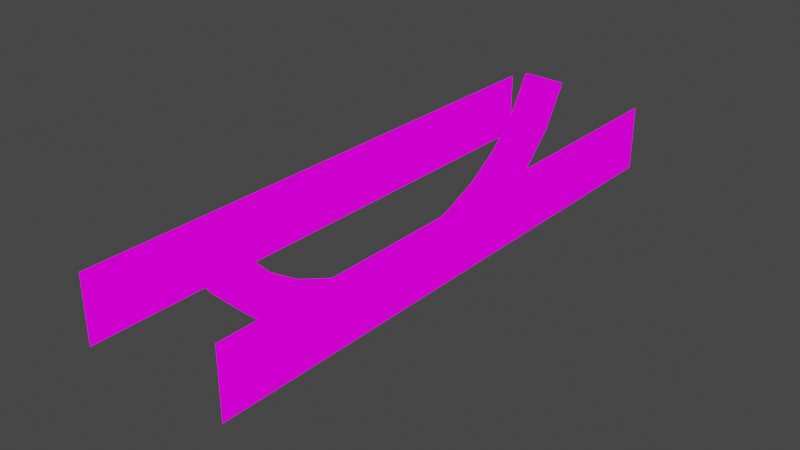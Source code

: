 # Source: rope_dynamic.blend  (saved by Blender 2.82.7; exported with 4.5.12 LTS)
import bpy
from mathutils import Matrix  # noqa: F401  (used for matrix-valued properties, if any)

bpy.ops.wm.read_factory_settings(use_empty=True)
scene = bpy.context.scene
scene.name = 'Scene'

# ---- collections
col_rope_ref = bpy.data.collections.new('rope_ref'); scene.collection.children.link(col_rope_ref)
col_cable_ref = bpy.data.collections.new('cable_ref'); scene.collection.children.link(col_cable_ref)

# ---- images (referenced by path relative to the original .blend; pixels are not part of the script)
import os
ASSET_DIR = os.environ.get("B2B_ASSET_DIR", "")  # directory of the original .blend (textures are referenced by path, not embedded)
HERE = os.path.dirname(os.path.abspath(__file__))  # packed textures are extracted next to this script under _unpacked/

def load_image(name, relpath, width, height, colorspace="sRGB"):
    """Load a texture the original file referenced (path relative to the .blend, or extracted next to this script)."""
    p = next((c for c in (os.path.join(HERE, relpath), os.path.join(ASSET_DIR, relpath)) if relpath and os.path.exists(c)), "")
    if p:
        img = bpy.data.images.load(p, check_existing=True)
        img.name = name
    else:  # same state as the original file: an image datablock whose file is absent (Cycles renders it pink)
        img = bpy.data.images.new(name, width, height)
        img.source = "FILE"
        img.filepath = "//" + (relpath or name)
    img.colorspace_settings.name = colorspace
    return img
img_prop_comp_rope__cable__dynamic_tga = load_image('prop_comp_rope_ cable_ dynamic.tga', 'prop_comp_rope_ cable_ dynamic.tga', 1024, 1024, 'sRGB')

# ---- materials (node trees are filled in below, after node groups)
mat_comp_prop_rope_cable_dynamic = bpy.data.materials.new('comp_prop_rope_cable_dynamic')
mat_comp_prop_rope_cable_dynamic.use_backface_culling = True
mat_comp_prop_rope_cable_dynamic.use_transparent_shadow = False
mat_comp_prop_rope_cable_dynamic.line_color = (0.0, 0.0, 0.0, 1.0)

# ---- material node trees
mat_comp_prop_rope_cable_dynamic.use_nodes = True; mat_comp_prop_rope_cable_dynamic.node_tree.nodes.clear()
_N = mat_comp_prop_rope_cable_dynamic.node_tree.nodes; _L = mat_comp_prop_rope_cable_dynamic.node_tree.links
n0 = _N.new('ShaderNodeOutputMaterial'); n0.name = 'Material Output'; n0.location = (381, 372)
n1 = _N.new('ShaderNodeMixShader'); n1.name = 'Mix Shader'; n1.location = (167, 336)
n2 = _N.new('ShaderNodeTexImage'); n2.name = 'Image Texture'; n2.location = (-218, 299)
n2.image = img_prop_comp_rope__cable__dynamic_tga
n2.extension = 'EXTEND'
n3 = _N.new('ShaderNodeBsdfTransparent'); n3.name = 'Transparent BSDF'; n3.location = (-66, 349)
n3.hide = True
n3.inputs[0].default_value = (0.6333, 1.0, 0.4569, 0.0)
_L.new(n2.outputs[0], n1.inputs[2])
_L.new(n1.outputs[0], n0.inputs[0])
_L.new(n2.outputs[1], n1.inputs[0])
_L.new(n3.outputs[0], n1.inputs[1])
n0.is_active_output = True

# ---- world
world_world = bpy.data.worlds.new('World'); scene.world = world_world
world_world.use_nodes = True; world_world.node_tree.nodes.clear()
_N = world_world.node_tree.nodes; _L = world_world.node_tree.links
n0 = _N.new('ShaderNodeOutputWorld'); n0.name = 'World Output'; n0.location = (300, 300)
n1 = _N.new('ShaderNodeBackground'); n1.name = 'Background'; n1.location = (10, 300)
n1.inputs[0].default_value = (0.05088, 0.05088, 0.05088, 1.0)
_L.new(n1.outputs[0], n0.inputs[0])
n0.is_active_output = True
world_world.color = (0.05088, 0.05088, 0.05088)
world_world.use_sun_shadow = False
world_world.sun_shadow_jitter_overblur = 0.0

# ---- meshes
me_cube = bpy.data.meshes.new('Cube')
me_cube.from_pydata([(4.0, -15.0, 0.5), (4.0, -15.0, -3.0), (4.0, -1.0, 0.5), (4.0, -1.0, -3.0), (4.0, 15.0, 0.5), (4.0, 15.0, -3.0), (4.0, -1.0, 0.5), (4.0, -1.0, -3.0)], [], [(3, 2, 0, 1), (5, 4, 6, 7)])
_uv = me_cube.uv_layers.new(name='UVMap')
_uv.uv.foreach_set('vector', [1.0, 0.0, 1.0, 0.2188, 0.125, 0.2188, 0.125, 0.0, 1.0, 0.5, 1.0, 0.7188, 0.0, 0.7188, 0.0, 0.5])
me_cube.materials.append(mat_comp_prop_rope_cable_dynamic)
me_cube.use_remesh_preserve_volume = False
me_cube.use_remesh_preserve_attributes = False
me_cube.use_mirror_vertex_groups = False
me_cube.update()
me_beziercurve_001 = bpy.data.meshes.new('BezierCurve.001')
me_beziercurve_001.from_pydata([(-0.809, -11.46, 0.2387), (-0.309, -11.13, 0.3863), (0.309, -11.13, 0.3863), (0.809, -11.46, 0.2387), (1.0, -12.0, -9.683e-08), (0.809, -12.54, -0.2387), (0.309, -12.87, -0.3863), (-0.309, -12.87, -0.3863), (-0.809, -12.54, -0.2387), (-1.0, -12.0, 1.323e-07), (-0.809, -10.3, -1.703), (-0.309, -10.01, -1.481), (0.309, -10.01, -1.481), (0.809, -10.3, -1.703), (1.0, -10.76, -2.063), (0.809, -11.23, -2.422), (0.309, -11.52, -2.644), (-0.309, -11.52, -2.644), (-0.809, -11.23, -2.422), (-1.0, -10.76, -2.063), (-0.809, -8.737, -3.297), (-0.309, -8.506, -3.016), (0.309, -8.506, -3.016), (0.809, -8.737, -3.297), (1.0, -9.111, -3.75), (0.809, -9.485, -4.203), (0.309, -9.716, -4.484), (-0.309, -9.716, -4.484), (-0.809, -9.485, -4.203), (-1.0, -9.111, -3.75), (-0.809, -6.848, -4.544), (-0.309, -6.677, -4.224), (0.309, -6.677, -4.224), (0.809, -6.848, -4.544), (1.0, -7.125, -5.063), (0.809, -7.402, -5.581), (0.309, -7.573, -5.901), (-0.309, -7.573, -5.901), (-0.809, -7.402, -5.581), (-1.0, -7.125, -5.063), (-0.809, -4.708, -5.441), (-0.309, -4.596, -5.095), (0.309, -4.596, -5.095), (0.809, -4.708, -5.441), (1.0, -4.889, -6.0), (0.809, -5.07, -6.559), (0.309, -5.182, -6.905), (-0.309, -5.182, -6.905), (-0.809, -5.07, -6.559), (-1.0, -4.889, -6.0), (-0.809, -2.397, -5.982), (-0.309, -2.342, -5.623), (0.309, -2.342, -5.623), (0.809, -2.397, -5.982), (1.0, -2.486, -6.563), (0.809, -2.576, -7.143), (0.309, -2.631, -7.503), (-0.309, -2.631, -7.503), (-0.809, -2.576, -7.143), (-1.0, -2.486, -6.563), (-0.809, -3.669e-05, -6.162), (-0.309, -3.698e-05, -5.799), (0.309, -3.698e-05, -5.799), (0.809, -3.669e-05, -6.162), (1.0, -3.624e-05, -6.75), (0.809, -3.579e-05, -7.338), (0.309, -3.555e-05, -7.701), (-0.309, -3.549e-05, -7.701), (-0.809, -3.579e-05, -7.338), (-1.0, -3.624e-05, -6.75), (-0.809, 2.397, -5.982), (-0.309, 2.341, -5.622), (0.309, 2.341, -5.622), (0.809, 2.397, -5.982), (1.0, 2.486, -6.562), (0.809, 2.575, -7.143), (0.309, 2.631, -7.502), (-0.309, 2.631, -7.502), (-0.809, 2.575, -7.143), (-1.0, 2.486, -6.562), (-0.809, 4.708, -5.441), (-0.309, 4.596, -5.095), (0.309, 4.596, -5.095), (0.809, 4.708, -5.441), (1.0, 4.889, -6.0), (0.809, 5.07, -6.559), (0.309, 5.182, -6.905), (-0.309, 5.182, -6.905), (-0.809, 5.07, -6.559), (-1.0, 4.889, -6.0), (-0.809, 6.848, -4.544), (-0.309, 6.677, -4.224), (0.309, 6.677, -4.224), (0.809, 6.848, -4.544), (1.0, 7.125, -5.062), (0.809, 7.402, -5.581), (0.309, 7.573, -5.901), (-0.309, 7.573, -5.901), (-0.809, 7.402, -5.581), (-1.0, 7.125, -5.062), (-0.809, 8.737, -3.297), (-0.309, 8.506, -3.016), (0.309, 8.506, -3.016), (0.809, 8.737, -3.297), (1.0, 9.111, -3.75), (0.809, 9.485, -4.203), (0.309, 9.716, -4.484), (-0.309, 9.716, -4.484), (-0.809, 9.485, -4.203), (-1.0, 9.111, -3.75), (-0.809, 10.3, -1.703), (-0.309, 10.01, -1.481), (0.309, 10.01, -1.481), (0.809, 10.3, -1.703), (1.0, 10.76, -2.062), (0.809, 11.23, -2.422), (0.309, 11.52, -2.644), (-0.309, 11.52, -2.644), (-0.809, 11.23, -2.422), (-1.0, 10.76, -2.062), (-0.809, 11.46, 0.2387), (-0.309, 11.13, 0.3863), (0.309, 11.13, 0.3863), (0.809, 11.46, 0.2387), (1.0, 12.0, -9.683e-08), (0.809, 12.54, -0.2387), (0.309, 12.87, -0.3863), (-0.309, 12.87, -0.3863), (-0.809, 12.54, -0.2387), (-1.0, 12.0, 1.323e-07)], [], [(0, 10, 19, 9), (1, 11, 10, 0), (2, 12, 11, 1), (3, 13, 12, 2), (4, 14, 13, 3), (5, 15, 14, 4), (6, 16, 15, 5), (7, 17, 16, 6), (8, 18, 17, 7), (9, 19, 18, 8), (10, 20, 29, 19), (11, 21, 20, 10), (12, 22, 21, 11), (13, 23, 22, 12), (14, 24, 23, 13), (15, 25, 24, 14), (16, 26, 25, 15), (17, 27, 26, 16), (18, 28, 27, 17), (19, 29, 28, 18), (20, 30, 39, 29), (21, 31, 30, 20), (22, 32, 31, 21), (23, 33, 32, 22), (24, 34, 33, 23), (25, 35, 34, 24), (26, 36, 35, 25), (27, 37, 36, 26), (28, 38, 37, 27), (29, 39, 38, 28), (30, 40, 49, 39), (31, 41, 40, 30), (32, 42, 41, 31), (33, 43, 42, 32), (34, 44, 43, 33), (35, 45, 44, 34), (36, 46, 45, 35), (37, 47, 46, 36), (38, 48, 47, 37), (39, 49, 48, 38), (40, 50, 59, 49), (41, 51, 50, 40), (42, 52, 51, 41), (43, 53, 52, 42), (44, 54, 53, 43), (45, 55, 54, 44), (46, 56, 55, 45), (47, 57, 56, 46), (48, 58, 57, 47), (49, 59, 58, 48), (50, 60, 69, 59), (51, 61, 60, 50), (52, 62, 61, 51), (53, 63, 62, 52), (54, 64, 63, 53), (55, 65, 64, 54), (56, 66, 65, 55), (57, 67, 66, 56), (58, 68, 67, 57), (59, 69, 68, 58), (60, 70, 79, 69), (61, 71, 70, 60), (62, 72, 71, 61), (63, 73, 72, 62), (64, 74, 73, 63), (65, 75, 74, 64), (66, 76, 75, 65), (67, 77, 76, 66), (68, 78, 77, 67), (69, 79, 78, 68), (70, 80, 89, 79), (71, 81, 80, 70), (72, 82, 81, 71), (73, 83, 82, 72), (74, 84, 83, 73), (75, 85, 84, 74), (76, 86, 85, 75), (77, 87, 86, 76), (78, 88, 87, 77), (79, 89, 88, 78), (80, 90, 99, 89), (81, 91, 90, 80), (82, 92, 91, 81), (83, 93, 92, 82), (84, 94, 93, 83), (85, 95, 94, 84), (86, 96, 95, 85), (87, 97, 96, 86), (88, 98, 97, 87), (89, 99, 98, 88), (90, 100, 109, 99), (91, 101, 100, 90), (92, 102, 101, 91), (93, 103, 102, 92), (94, 104, 103, 93), (95, 105, 104, 94), (96, 106, 105, 95), (97, 107, 106, 96), (98, 108, 107, 97), (99, 109, 108, 98), (100, 110, 119, 109), (101, 111, 110, 100), (102, 112, 111, 101), (103, 113, 112, 102), (104, 114, 113, 103), (105, 115, 114, 104), (106, 116, 115, 105), (107, 117, 116, 106), (108, 118, 117, 107), (109, 119, 118, 108), (110, 120, 129, 119), (111, 121, 120, 110), (112, 122, 121, 111), (113, 123, 122, 112), (114, 124, 123, 113), (115, 125, 124, 114), (116, 126, 125, 115), (117, 127, 126, 116), (118, 128, 127, 117), (119, 129, 128, 118), (9, 8, 7, 6, 5, 4, 3, 2, 1, 0), (129, 120, 121, 122, 123, 124, 125, 126, 127, 128)])
me_beziercurve_001.polygons.foreach_set('use_smooth', [True] * 122)
_uv = me_beziercurve_001.uv_layers.new(name='UVMap')
_uv.uv.foreach_set('vector', [0.125, 0.9922, 0.25, 0.9922, 0.25, 0.9691, 0.125, 0.9691, 0.125, 0.7837, 0.25, 0.7837, 0.25, 0.7605, 0.125, 0.7605, 0.125, 0.8069, 0.25, 0.8069, 0.25, 0.7837, 0.125, 0.7837, 0.125, 0.8301, 0.25, 0.8301, 0.25, 0.8069, 0.125, 0.8069, 0.125, 0.8532, 0.25, 0.8532, 0.25, 0.8301, 0.125, 0.8301, 0.125, 0.8764, 0.25, 0.8764, 0.25, 0.8532, 0.125, 0.8532, 0.125, 0.8996, 0.25, 0.8996, 0.25, 0.8764, 0.125, 0.8764, 0.125, 0.9227, 0.25, 0.9227, 0.25, 0.8996, 0.125, 0.8996, 0.125, 0.9459, 0.25, 0.9459, 0.25, 0.9227, 0.125, 0.9227, 0.125, 0.9691, 0.25, 0.9691, 0.25, 0.9459, 0.125, 0.9459, 0.25, 0.9922, 0.375, 0.9922, 0.375, 0.9691, 0.25, 0.9691, 0.25, 0.7837, 0.375, 0.7837, 0.375, 0.7605, 0.25, 0.7605, 0.25, 0.8069, 0.375, 0.8069, 0.375, 0.7837, 0.25, 0.7837, 0.25, 0.8301, 0.375, 0.8301, 0.375, 0.8069, 0.25, 0.8069, 0.25, 0.8532, 0.375, 0.8532, 0.375, 0.8301, 0.25, 0.8301, 0.25, 0.8764, 0.375, 0.8764, 0.375, 0.8532, 0.25, 0.8532, 0.25, 0.8996, 0.375, 0.8996, 0.375, 0.8764, 0.25, 0.8764, 0.25, 0.9227, 0.375, 0.9227, 0.375, 0.8996, 0.25, 0.8996, 0.25, 0.9459, 0.375, 0.9459, 0.375, 0.9227, 0.25, 0.9227, 0.25, 0.9691, 0.375, 0.9691, 0.375, 0.9459, 0.25, 0.9459, 0.375, 0.9922, 0.5, 0.9922, 0.5, 0.9691, 0.375, 0.9691, 0.375, 0.7837, 0.5, 0.7837, 0.5, 0.7605, 0.375, 0.7605, 0.375, 0.8069, 0.5, 0.8069, 0.5, 0.7837, 0.375, 0.7837, 0.375, 0.8301, 0.5, 0.8301, 0.5, 0.8069, 0.375, 0.8069, 0.375, 0.8532, 0.5, 0.8532, 0.5, 0.8301, 0.375, 0.8301, 0.375, 0.8764, 0.5, 0.8764, 0.5, 0.8532, 0.375, 0.8532, 0.375, 0.8996, 0.5, 0.8996, 0.5, 0.8764, 0.375, 0.8764, 0.375, 0.9227, 0.5, 0.9227, 0.5, 0.8996, 0.375, 0.8996, 0.375, 0.9459, 0.5, 0.9459, 0.5, 0.9227, 0.375, 0.9227, 0.375, 0.9691, 0.5, 0.9691, 0.5, 0.9459, 0.375, 0.9459, 0.5, 0.9922, 0.625, 0.9922, 0.625, 0.9691, 0.5, 0.9691, 0.5, 0.7837, 0.625, 0.7837, 0.625, 0.7605, 0.5, 0.7605, 0.5, 0.8069, 0.625, 0.8069, 0.625, 0.7837, 0.5, 0.7837, 0.5, 0.8301, 0.625, 0.8301, 0.625, 0.8069, 0.5, 0.8069, 0.5, 0.8532, 0.625, 0.8532, 0.625, 0.8301, 0.5, 0.8301, 0.5, 0.8764, 0.625, 0.8764, 0.625, 0.8532, 0.5, 0.8532, 0.5, 0.8996, 0.625, 0.8996, 0.625, 0.8764, 0.5, 0.8764, 0.5, 0.9227, 0.625, 0.9227, 0.625, 0.8996, 0.5, 0.8996, 0.5, 0.9459, 0.625, 0.9459, 0.625, 0.9227, 0.5, 0.9227, 0.5, 0.9691, 0.625, 0.9691, 0.625, 0.9459, 0.5, 0.9459, 0.625, 0.9922, 0.75, 0.9922, 0.75, 0.9691, 0.625, 0.9691, 0.625, 0.7837, 0.75, 0.7837, 0.75, 0.7605, 0.625, 0.7605, 0.625, 0.8069, 0.75, 0.8069, 0.75, 0.7837, 0.625, 0.7837, 0.625, 0.8301, 0.75, 0.8301, 0.75, 0.8069, 0.625, 0.8069, 0.625, 0.8532, 0.75, 0.8532, 0.75, 0.8301, 0.625, 0.8301, 0.625, 0.8764, 0.75, 0.8764, 0.75, 0.8532, 0.625, 0.8532, 0.625, 0.8996, 0.75, 0.8996, 0.75, 0.8764, 0.625, 0.8764, 0.625, 0.9227, 0.75, 0.9227, 0.75, 0.8996, 0.625, 0.8996, 0.625, 0.9459, 0.75, 0.9459, 0.75, 0.9227, 0.625, 0.9227, 0.625, 0.9691, 0.75, 0.9691, 0.75, 0.9459, 0.625, 0.9459, 0.75, 0.9922, 0.875, 0.9922, 0.875, 0.9691, 0.75, 0.9691, 0.75, 0.7837, 0.875, 0.7837, 0.875, 0.7605, 0.75, 0.7605, 0.75, 0.8069, 0.875, 0.8069, 0.875, 0.7837, 0.75, 0.7837, 0.75, 0.8301, 0.875, 0.8301, 0.875, 0.8069, 0.75, 0.8069, 0.75, 0.8532, 0.875, 0.8532, 0.875, 0.8301, 0.75, 0.8301, 0.75, 0.8764, 0.875, 0.8764, 0.875, 0.8532, 0.75, 0.8532, 0.75, 0.8996, 0.875, 0.8996, 0.875, 0.8764, 0.75, 0.8764, 0.75, 0.9227, 0.875, 0.9227, 0.875, 0.8996, 0.75, 0.8996, 0.75, 0.9459, 0.875, 0.9459, 0.875, 0.9227, 0.75, 0.9227, 0.75, 0.9691, 0.875, 0.9691, 0.875, 0.9459, 0.75, 0.9459, 0.1914, 0.9922, 0.3164, 0.9922, 0.3164, 0.9691, 0.1914, 0.9691, 0.1914, 0.7837, 0.3164, 0.7837, 0.3164, 0.7605, 0.1914, 0.7605, 0.1914, 0.8069, 0.3164, 0.8069, 0.3164, 0.7837, 0.1914, 0.7837, 0.1914, 0.8301, 0.3164, 0.8301, 0.3164, 0.8069, 0.1914, 0.8069, 0.1914, 0.8532, 0.3164, 0.8532, 0.3164, 0.8301, 0.1914, 0.8301, 0.1914, 0.8764, 0.3164, 0.8764, 0.3164, 0.8532, 0.1914, 0.8532, 0.1914, 0.8996, 0.3164, 0.8996, 0.3164, 0.8764, 0.1914, 0.8764, 0.1914, 0.9227, 0.3164, 0.9227, 0.3164, 0.8996, 0.1914, 0.8996, 0.1914, 0.9459, 0.3164, 0.9459, 0.3164, 0.9227, 0.1914, 0.9227, 0.1914, 0.9691, 0.3164, 0.9691, 0.3164, 0.9459, 0.1914, 0.9459, 0.3164, 0.9922, 0.4414, 0.9922, 0.4414, 0.9691, 0.3164, 0.9691, 0.3164, 0.7837, 0.4414, 0.7837, 0.4414, 0.7605, 0.3164, 0.7605, 0.3164, 0.8069, 0.4414, 0.8069, 0.4414, 0.7837, 0.3164, 0.7837, 0.3164, 0.8301, 0.4414, 0.8301, 0.4414, 0.8069, 0.3164, 0.8069, 0.3164, 0.8532, 0.4414, 0.8532, 0.4414, 0.8301, 0.3164, 0.8301, 0.3164, 0.8764, 0.4414, 0.8764, 0.4414, 0.8532, 0.3164, 0.8532, 0.3164, 0.8996, 0.4414, 0.8996, 0.4414, 0.8764, 0.3164, 0.8764, 0.3164, 0.9227, 0.4414, 0.9227, 0.4414, 0.8996, 0.3164, 0.8996, 0.3164, 0.9459, 0.4414, 0.9459, 0.4414, 0.9227, 0.3164, 0.9227, 0.3164, 0.9691, 0.4414, 0.9691, 0.4414, 0.9459, 0.3164, 0.9459, 0.4414, 0.9922, 0.5664, 0.9922, 0.5664, 0.9691, 0.4414, 0.9691, 0.4414, 0.7837, 0.5664, 0.7837, 0.5664, 0.7605, 0.4414, 0.7605, 0.4414, 0.8069, 0.5664, 0.8069, 0.5664, 0.7837, 0.4414, 0.7837, 0.4414, 0.8301, 0.5664, 0.8301, 0.5664, 0.8069, 0.4414, 0.8069, 0.4414, 0.8532, 0.5664, 0.8532, 0.5664, 0.8301, 0.4414, 0.8301, 0.4414, 0.8764, 0.5664, 0.8764, 0.5664, 0.8532, 0.4414, 0.8532, 0.4414, 0.8996, 0.5664, 0.8996, 0.5664, 0.8764, 0.4414, 0.8764, 0.4414, 0.9227, 0.5664, 0.9227, 0.5664, 0.8996, 0.4414, 0.8996, 0.4414, 0.9459, 0.5664, 0.9459, 0.5664, 0.9227, 0.4414, 0.9227, 0.4414, 0.9691, 0.5664, 0.9691, 0.5664, 0.9459, 0.4414, 0.9459, 0.5664, 0.9922, 0.6914, 0.9922, 0.6914, 0.9691, 0.5664, 0.9691, 0.5664, 0.7837, 0.6914, 0.7837, 0.6914, 0.7605, 0.5664, 0.7605, 0.5664, 0.8069, 0.6914, 0.8069, 0.6914, 0.7837, 0.5664, 0.7837, 0.5664, 0.8301, 0.6914, 0.8301, 0.6914, 0.8069, 0.5664, 0.8069, 0.5664, 0.8532, 0.6914, 0.8532, 0.6914, 0.8301, 0.5664, 0.8301, 0.5664, 0.8764, 0.6914, 0.8764, 0.6914, 0.8532, 0.5664, 0.8532, 0.5664, 0.8996, 0.6914, 0.8996, 0.6914, 0.8764, 0.5664, 0.8764, 0.5664, 0.9227, 0.6914, 0.9227, 0.6914, 0.8996, 0.5664, 0.8996, 0.5664, 0.9459, 0.6914, 0.9459, 0.6914, 0.9227, 0.5664, 0.9227, 0.5664, 0.9691, 0.6914, 0.9691, 0.6914, 0.9459, 0.5664, 0.9459, 0.6914, 0.9922, 0.8164, 0.9922, 0.8164, 0.9691, 0.6914, 0.9691, 0.6914, 0.7837, 0.8164, 0.7837, 0.8164, 0.7605, 0.6914, 0.7605, 0.6914, 0.8069, 0.8164, 0.8069, 0.8164, 0.7837, 0.6914, 0.7837, 0.6914, 0.8301, 0.8164, 0.8301, 0.8164, 0.8069, 0.6914, 0.8069, 0.6914, 0.8532, 0.8164, 0.8532, 0.8164, 0.8301, 0.6914, 0.8301, 0.6914, 0.8764, 0.8164, 0.8764, 0.8164, 0.8532, 0.6914, 0.8532, 0.6914, 0.8996, 0.8164, 0.8996, 0.8164, 0.8764, 0.6914, 0.8764, 0.6914, 0.9227, 0.8164, 0.9227, 0.8164, 0.8996, 0.6914, 0.8996, 0.6914, 0.9459, 0.8164, 0.9459, 0.8164, 0.9227, 0.6914, 0.9227, 0.6914, 0.9691, 0.8164, 0.9691, 0.8164, 0.9459, 0.6914, 0.9459, 0.8164, 0.9922, 0.9414, 0.9922, 0.9414, 0.9691, 0.8164, 0.9691, 0.8164, 0.7837, 0.9414, 0.7837, 0.9414, 0.7605, 0.8164, 0.7605, 0.8164, 0.8069, 0.9414, 0.8069, 0.9414, 0.7837, 0.8164, 0.7837, 0.8164, 0.8301, 0.9414, 0.8301, 0.9414, 0.8069, 0.8164, 0.8069, 0.8164, 0.8532, 0.9414, 0.8532, 0.9414, 0.8301, 0.8164, 0.8301, 0.8164, 0.8764, 0.9414, 0.8764, 0.9414, 0.8532, 0.8164, 0.8532, 0.8164, 0.8996, 0.9414, 0.8996, 0.9414, 0.8764, 0.8164, 0.8764, 0.8164, 0.9227, 0.9414, 0.9227, 0.9414, 0.8996, 0.8164, 0.8996, 0.8164, 0.9459, 0.9414, 0.9459, 0.9414, 0.9227, 0.8164, 0.9227, 0.8164, 0.9691, 0.9414, 0.9691, 0.9414, 0.9459, 0.8164, 0.9459, 0.5766, 0.8733, 0.6003, 0.8424, 0.6385, 0.8306, 0.6768, 0.8424, 0.7005, 0.8733, 0.7005, 0.9116, 0.6768, 0.9425, 0.6385, 0.9543, 0.6003, 0.9425, 0.5766, 0.9116, 0.3245, 0.8509, 0.3482, 0.8834, 0.3482, 0.9237, 0.3245, 0.9563, 0.2863, 0.9687, 0.248, 0.9563, 0.2243, 0.9237, 0.2243, 0.8834, 0.248, 0.8509, 0.2863, 0.8384])
me_beziercurve_001.materials.append(mat_comp_prop_rope_cable_dynamic)
me_beziercurve_001.use_remesh_fix_poles = True
me_beziercurve_001.use_remesh_preserve_attributes = False
me_beziercurve_001.use_mirror_vertex_groups = False
me_beziercurve_001.update()
me_cube_001 = bpy.data.meshes.new('Cube.001')
me_cube_001.from_pydata([(4.0, -15.0, 0.5), (4.0, -15.0, -3.0), (4.0, -1.0, 0.5), (4.0, -1.0, -3.0), (4.0, 15.0, 0.5), (4.0, 15.0, -3.0), (4.0, -1.0, 0.5), (4.0, -1.0, -3.0)], [], [(3, 2, 0, 1), (5, 4, 6, 7)])
_uv = me_cube_001.uv_layers.new(name='UVMap')
_uv.uv.foreach_set('vector', [1.0, 0.0, 1.0, 0.2188, 0.125, 0.2188, 0.125, 0.0, 1.0, 0.25, 1.0, 0.4688, 0.0, 0.4688, 0.0, 0.25])
me_cube_001.materials.append(mat_comp_prop_rope_cable_dynamic)
me_cube_001.use_remesh_preserve_volume = False
me_cube_001.use_remesh_preserve_attributes = False
me_cube_001.use_mirror_vertex_groups = False
me_cube_001.update()

# ---- curves / text
cu_beziercurve = bpy.data.curves.new('BezierCurve', 'CURVE')
cu_beziercurve.dimensions = '3D'
_sp = cu_beziercurve.splines.new('BEZIER'); _sp.bezier_points.add(1)
_sp.bezier_points.foreach_set('co', [0.0, -12.0, 0.0, 0.0, 12.0, 0.0])
_sp.bezier_points.foreach_set('handle_left', [0.0, -12.29, 0.6462, 0.0, 8.0, -9.0])
_sp.bezier_points.foreach_set('handle_right', [0.0, -8.0, -9.0, 0.0, 12.41, 0.9138])
for _p, _l, _r in zip(_sp.bezier_points, ['ALIGNED', 'ALIGNED'], ['ALIGNED', 'ALIGNED']): _p.handle_left_type = _l; _p.handle_right_type = _r
_sp.order_u = 0
_sp.order_v = 0
cu_beziercurve.materials.append(mat_comp_prop_rope_cable_dynamic)
cu_beziercurve.use_path_clamp = True
cu_beziercurve.use_radius = False
cu_beziercurve.bevel_resolution = 3
cu_beziercurve.bevel_depth = 1.0
cu_beziercurve.fill_mode = 'FULL'

# ---- objects
ob_rot_a = bpy.data.objects.new('rot_a', None)
ob_rope_curve = bpy.data.objects.new('rope_curve', cu_beziercurve)
ob_rope = bpy.data.objects.new('rope', me_cube)
ob_curve = bpy.data.objects.new('curve', me_beziercurve_001)
ob_cable = bpy.data.objects.new('cable', me_cube_001)

# ---- transforms, parenting, visibility, modifiers, constraints
ob_rot_a.location = (0.0, 0.0, 0.0)
ob_rot_a.rotation_euler = (0.0, 0.0, 3.142)
ob_rot_a.lineart.crease_threshold = 0.0
ob_rope_curve.location = (0.0, 0.0, 2.0)
ob_rope_curve.lineart.crease_threshold = 0.0
ob_rope.location = (0.0, 0.0, 0.0)
ob_rope.lock_rotations_4d = False
ob_rope.empty_display_type = 'ARROWS'
ob_rope.lineart.crease_threshold = 0.0
_m = ob_rope.modifiers.new('Array', 'ARRAY')
_m.constant_offset_displace = (0.0, 0.0, 0.0)
_m.use_relative_offset = False
_m.use_object_offset = True
_m.offset_object = ob_rot_a
ob_curve.location = (0.0, 0.0, 2.088)
ob_curve.lineart.crease_threshold = 0.0
ob_cable.location = (0.0, 0.0, 0.0)
ob_cable.lock_rotations_4d = False
ob_cable.empty_display_type = 'ARROWS'
ob_cable.lineart.crease_threshold = 0.0
_m = ob_cable.modifiers.new('Array', 'ARRAY')
_m.constant_offset_displace = (0.0, 0.0, 0.0)
_m.use_relative_offset = False
_m.use_object_offset = True
_m.offset_object = ob_rot_a

# ---- collection membership
scene.collection.objects.link(ob_rot_a)
scene.collection.objects.link(ob_rope_curve)
col_rope_ref.objects.link(ob_rope)
col_rope_ref.objects.link(ob_curve)
col_cable_ref.objects.link(ob_cable)
col_cable_ref.objects.link(ob_curve)

# ---- scene / render settings (as saved in the file)
scene.frame_start = 1; scene.frame_end = 250; scene.frame_set(0)
scene.render.engine = 'BLENDER_EEVEE_NEXT'
scene.cycles.use_denoising = False
scene.cycles.samples = 128
scene.cycles.sampling_pattern = 'TABULATED_SOBOL'
scene.cycles.use_adaptive_sampling = False
scene.cycles.use_light_tree = False
scene.view_settings.view_transform = 'Filmic'
bpy.context.view_layer.update()

# ---- added for rendering (the .blend has no active camera and no usable light): camera, sun
cam_auto = bpy.data.cameras.new('AutoCamera')
cam_auto.lens = 50.0
cam_auto.sensor_width = 36.0
cam_auto.clip_end = 1000.0
ob_auto_camera = bpy.data.objects.new('AutoCamera', cam_auto)
scene.collection.objects.link(ob_auto_camera)
ob_auto_camera.location = (30.1799, -36.2159, 22.1439)
ob_auto_camera.rotation_euler = (1.09748, -7.21219e-08, 0.694738)
scene.camera = ob_auto_camera
light_auto_sun = bpy.data.lights.new('AutoSun', 'SUN')
light_auto_sun.energy = 3.0
light_auto_sun.angle = 0.0523599
ob_auto_sun = bpy.data.objects.new('AutoSun', light_auto_sun)
scene.collection.objects.link(ob_auto_sun)
ob_auto_sun.rotation_euler = (0.872665, 0.174533, 0.523599)
bpy.context.view_layer.update()
